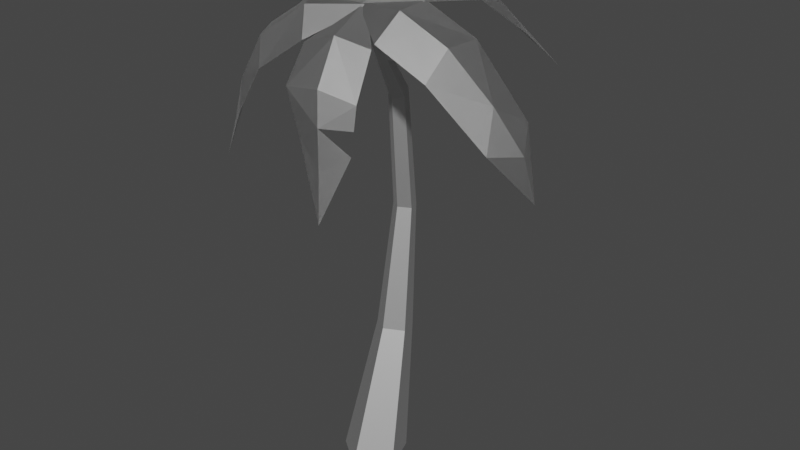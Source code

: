 # Source: pam_test.blend  (saved by Blender 2.90.8; exported with 4.5.12 LTS)
import bpy
from mathutils import Matrix  # noqa: F401  (used for matrix-valued properties, if any)

bpy.ops.wm.read_factory_settings(use_empty=True)
scene = bpy.context.scene
scene.name = 'Scene'

# ---- collections
col_collection = bpy.data.collections.new('Collection'); scene.collection.children.link(col_collection)

# ---- materials (node trees are filled in below, after node groups)
mat_11_brown_medium = bpy.data.materials.new('11 BROWN-MEDIUM')
mat_11_brown_medium.use_transparent_shadow = False
mat_11_brown_medium.roughness = 0.5528
mat_11_brown_medium.specular_intensity = 1.0
mat_11_brown_medium.metallic = 1.0
mat_37_green_light = bpy.data.materials.new('37 GREEN-LIGHT')
mat_37_green_light.use_transparent_shadow = False
mat_37_green_light.roughness = 0.5528
mat_37_green_light.specular_intensity = 1.0
mat_37_green_light.metallic = 1.0

# ---- material node trees
mat_11_brown_medium.use_nodes = True; mat_11_brown_medium.node_tree.nodes.clear()
_N = mat_11_brown_medium.node_tree.nodes; _L = mat_11_brown_medium.node_tree.links
n0 = _N.new('ShaderNodeBsdfPrincipled'); n0.name = 'Principled BSDF'; n0.location = (10, 300)
n0.distribution = 'GGX'
n0.subsurface_method = 'BURLEY'
n0.inputs[1].default_value = 1.0
n0.inputs[2].default_value = 0.5528
n0.inputs[3].default_value = 1.45
n0.inputs[13].default_value = 1.0
n0.inputs[27].default_value = (0.0, 0.0, 0.0, 1.0)
n0.inputs[28].default_value = 1.0
n1 = _N.new('ShaderNodeOutputMaterial'); n1.name = 'Material Output'; n1.location = (300, 300)
n2 = _N.new('ShaderNodeNormalMap'); n2.name = 'Normal Map'; n2.location = (-300, -300)
n2.label = 'Normal/Map'
_L.new(n0.outputs[0], n1.inputs[0])
_L.new(n2.outputs[0], n0.inputs[5])
n1.is_active_output = True
mat_37_green_light.use_nodes = True; mat_37_green_light.node_tree.nodes.clear()
_N = mat_37_green_light.node_tree.nodes; _L = mat_37_green_light.node_tree.links
n0 = _N.new('ShaderNodeBsdfPrincipled'); n0.name = 'Principled BSDF'; n0.location = (10, 300)
n0.distribution = 'GGX'
n0.subsurface_method = 'BURLEY'
n0.inputs[1].default_value = 1.0
n0.inputs[2].default_value = 0.5528
n0.inputs[3].default_value = 1.45
n0.inputs[13].default_value = 1.0
n0.inputs[27].default_value = (0.0, 0.0, 0.0, 1.0)
n0.inputs[28].default_value = 1.0
n1 = _N.new('ShaderNodeOutputMaterial'); n1.name = 'Material Output'; n1.location = (300, 300)
n2 = _N.new('ShaderNodeNormalMap'); n2.name = 'Normal Map'; n2.location = (-300, -300)
n2.label = 'Normal/Map'
_L.new(n0.outputs[0], n1.inputs[0])
_L.new(n2.outputs[0], n0.inputs[5])
n1.is_active_output = True

# ---- world
world_world = bpy.data.worlds.new('World'); scene.world = world_world
world_world.use_nodes = True; world_world.node_tree.nodes.clear()
_N = world_world.node_tree.nodes; _L = world_world.node_tree.links
n0 = _N.new('ShaderNodeOutputWorld'); n0.name = 'World Output'; n0.location = (300, 300)
n1 = _N.new('ShaderNodeBackground'); n1.name = 'Background'; n1.location = (10, 300)
n1.inputs[0].default_value = (0.05088, 0.05088, 0.05088, 1.0)
_L.new(n1.outputs[0], n0.inputs[0])
n0.is_active_output = True
world_world.color = (0.05088, 0.05088, 0.05088)
world_world.use_sun_shadow = False
world_world.sun_shadow_jitter_overblur = 0.0

# ---- meshes
me_palm_big = bpy.data.meshes.new('palm-big')
me_palm_big.from_pydata([(-42.02, 565.8, 18.27), (-38.46, 562.8, 3.579), (-50.43, 567.0, -5.173), (-61.4, 572.6, 4.108), (-47.2, 607.5, 0.3928), (-56.2, 571.9, 18.6), (-27.07, 600.5, 15.1), (-35.81, 601.7, -9.247), (-23.37, 597.3, -0.1566), (-41.79, 606.7, 15.44), (-26.56, 591.0, 21.36), (-20.81, 586.2, -2.365), (-40.16, 592.9, -16.5), (-57.86, 602.0, -1.511), (-49.46, 600.8, 21.89), (-32.95, 576.0, 22.9), (-27.2, 571.1, -0.8285), (-46.55, 577.8, -14.97), (-64.25, 586.9, 0.02586), (-55.85, 585.7, 23.43), (-62.83, 579.7, 2.067), (28.64, 565.8, 3.348), (40.12, 562.8, 13.18), (53.35, 567.0, 6.473), (50.05, 572.6, -7.505), (46.92, 607.5, 6.836), (34.78, 571.9, -9.437), (24.69, 600.5, 18.11), (50.35, 601.7, 21.36), (36.61, 597.3, 28.32), (31.06, 606.7, 4.829), (18.88, 591.0, 15.72), (37.42, 586.2, 31.61), (58.79, 592.9, 20.77), (53.46, 602.0, -1.809), (28.79, 600.8, -4.929), (20.4, 576.0, 9.33), (38.95, 571.1, 25.21), (60.32, 577.8, 14.38), (54.98, 586.9, -8.201), (30.31, 585.7, -11.32), (52.52, 579.7, -7.853), (-11.39, 565.8, 39.52), (3.487, 562.8, 36.87), (6.68, 567.0, 22.38), (-6.227, 572.6, 16.08), (2.887, 607.5, 27.59), (-17.4, 571.9, 26.67), (-2.48, 600.5, 51.93), (16.29, 601.7, 34.13), (12.98, 597.3, 49.18), (-8.716, 606.7, 38.59), (-8.009, 591.0, 54.92), (16.03, 586.2, 50.63), (21.19, 592.9, 27.24), (0.3378, 602.0, 17.06), (-17.71, 600.8, 34.16), (-11.99, 576.0, 49.69), (12.05, 571.1, 45.4), (17.21, 577.8, 22.0), (-3.64, 586.9, 11.83), (-21.68, 585.7, 28.93), (-4.934, 579.7, 13.95), (-11.39, 583.9, -12.39), (3.487, 580.9, -15.04), (6.68, 585.1, -29.53), (-6.227, 590.7, -35.83), (2.887, 625.6, -24.33), (-17.4, 590.0, -25.24), (-2.48, 618.5, 0.01835), (16.29, 619.8, -17.78), (12.98, 615.4, -2.735), (-8.716, 624.8, -13.33), (-8.009, 609.1, 3.003), (16.03, 604.3, -1.28), (21.19, 611.0, -24.68), (0.3378, 620.1, -34.86), (-17.71, 618.9, -17.75), (-11.99, 594.0, -2.228), (12.05, 589.2, -6.511), (17.21, 595.9, -29.91), (-3.64, 605.0, -40.09), (-21.68, 603.8, -22.98), (-4.934, 597.8, -37.96), (68.89, 604.0, 76.24), (72.46, 633.4, 37.48), (73.25, 636.2, -6.366), (-2.265, 626.4, 22.9), (-165.9, 524.8, -110.1), (135.7, 602.6, 32.77), (134.6, 571.4, 70.41), (138.7, 602.4, -14.78), (214.4, 484.7, -6.205), (218.5, 419.8, -26.75), (183.8, 542.0, 12.73), (193.1, 492.5, 35.85), (197.2, 512.7, -36.5), (-23.97, 591.1, 89.32), (20.99, 607.2, 87.69), (65.1, 597.3, 76.54), (45.78, 470.4, 144.9), (6.204, 629.4, 16.9), (33.97, 559.7, 130.2), (-13.89, 553.0, 130.6), (-170.2, 460.5, 68.41), (78.78, 548.4, 117.5), (50.66, 409.2, 153.0), (41.45, 519.3, 139.8), (7.854, 498.1, 134.1), (80.05, 491.9, 128.7), (-19.72, 653.6, -34.9), (-47.59, 651.0, 3.971), (-64.39, 617.4, 37.28), (96.35, 564.0, -180.1), (22.57, 623.6, 27.99), (-100.5, 629.6, -31.96), (-76.1, 634.6, -77.31), (-123.8, 594.0, -0.4099), (-192.9, 465.4, -150.3), (-141.2, 580.9, -73.43), (-128.4, 564.3, -121.3), (-167.6, 529.1, -63.92), (-66.47, 626.8, 21.66), (-47.58, 624.7, 62.62), (-25.07, 593.5, 91.63), (20.43, 627.6, 20.97), (-101.4, 583.1, 83.3), (-126.2, 583.6, 40.22), (-79.69, 552.3, 108.7), (-200.7, 396.6, 59.38), (-142.5, 519.4, 79.25), (-173.1, 495.1, 38.71), (-131.1, 481.2, 98.08), (76.66, 635.3, -1.385), (36.35, 659.9, -18.37), (-6.199, 652.6, -42.29), (2.122, 621.9, 32.98), (62.11, 653.5, -83.18), (104.9, 628.4, -67.93), (18.63, 646.4, -106.0), (113.9, 508.8, -231.0), (80.1, 613.2, -135.3), (121.9, 574.3, -140.3), (49.39, 593.1, -167.5), (1.49e-05, -18.07, 50.45), (43.01, -18.07, 19.2), (26.58, -18.07, -31.35), (-26.58, -18.07, -31.35), (-43.01, -18.07, 19.2), (-2.249e-06, 172.1, -13.81), (23.95, 169.2, -30.97), (14.8, 164.5, -58.75), (-14.8, 164.5, -58.75), (-23.95, 169.2, -30.97), (2.107, 607.5, 19.37), (7.205, 609.7, 16.45), (5.261, 611.2, 10.4), (-1.164, 612.7, 11.28), (-2.973, 608.8, 15.88), (-13.09, 497.2, -42.68), (-7.326e-06, 492.7, -34.3), (8.091, 504.5, -56.23), (-8.091, 504.5, -56.23), (13.09, 497.2, -42.68), (-9.921e-06, 342.5, -44.2), (-9.429, 339.5, -71.63), (15.26, 341.4, -54.68), (-15.26, 341.4, -54.68), (9.429, 339.5, -71.63), (68.89, 604.0, 76.24), (72.46, 633.4, 37.48), (73.25, 636.2, -6.366), (-2.265, 626.4, 22.9), (-165.9, 524.8, -110.1), (135.7, 602.6, 32.77), (134.6, 571.4, 70.41), (138.7, 602.4, -14.78), (214.4, 484.7, -6.205), (218.5, 419.8, -26.75), (183.8, 542.0, 12.73), (193.1, 492.5, 35.85), (197.2, 512.7, -36.5), (-23.97, 591.1, 89.32), (20.99, 607.2, 87.69), (65.1, 597.3, 76.54), (45.78, 470.4, 144.9), (6.204, 629.4, 16.9), (33.97, 559.7, 130.2), (-13.89, 553.0, 130.6), (-170.2, 460.5, 68.41), (78.78, 548.4, 117.5), (50.66, 409.2, 153.0), (41.45, 519.3, 139.8), (7.854, 498.1, 134.1), (80.05, 491.9, 128.7), (-19.72, 653.6, -34.9), (-47.59, 651.0, 3.971), (-64.39, 617.4, 37.28), (96.35, 564.0, -180.1), (22.57, 623.6, 27.99), (-100.5, 629.6, -31.96), (-76.1, 634.6, -77.31), (-123.8, 594.0, -0.4099), (-192.9, 465.4, -150.3), (-141.2, 580.9, -73.43), (-128.4, 564.3, -121.3), (-167.6, 529.1, -63.92), (-66.47, 626.8, 21.66), (-47.58, 624.7, 62.62), (-25.07, 593.5, 91.63), (20.43, 627.6, 20.97), (-101.4, 583.1, 83.3), (-126.2, 583.6, 40.22), (-79.69, 552.3, 108.7), (-200.7, 396.6, 59.38), (-142.5, 519.4, 79.25), (-173.1, 495.1, 38.71), (-131.1, 481.2, 98.08), (76.66, 635.3, -1.385), (36.35, 659.9, -18.37), (-6.199, 652.6, -42.29), (2.122, 621.9, 32.98), (62.11, 653.5, -83.18), (104.9, 628.4, -67.93), (18.63, 646.4, -106.0), (113.9, 508.8, -231.0), (80.1, 613.2, -135.3), (121.9, 574.3, -140.3), (49.39, 593.1, -167.5), (-145.7, 561.5, -32.16), (-123.8, 594.0, -0.4099), (-141.2, 580.9, -73.43), (-145.7, 561.5, -32.16), (79.41, 520.1, 123.1), (78.78, 548.4, 117.5), (41.45, 519.3, 139.8), (79.41, 520.1, 123.1)], [], [(19, 5, 15), (16, 15, 1), (1, 0, 5), (17, 16, 2), (5, 3, 1), (2, 3, 20, 18), (15, 0, 1), (8, 6, 10), (14, 10, 9), (17, 2, 18), (15, 10, 19), (18, 20, 3, 19), (8, 7, 4), (5, 0, 15), (9, 6, 8), (12, 7, 11), (11, 8, 10), (13, 4, 12), (13, 14, 4), (16, 11, 15), (7, 8, 11), (3, 5, 19), (10, 6, 9), (8, 4, 9), (16, 1, 2), (19, 14, 18), (17, 12, 16), (3, 2, 1), (18, 13, 17), (4, 7, 12), (14, 9, 4), (10, 14, 19), (11, 10, 15), (12, 11, 16), (13, 12, 17), (14, 13, 18), (40, 26, 36), (37, 36, 22), (22, 21, 26), (38, 37, 23), (26, 24, 22), (23, 24, 41, 39), (36, 21, 22), (29, 27, 31), (35, 31, 30), (38, 23, 39), (36, 31, 40), (39, 41, 24, 40), (29, 28, 25), (26, 21, 36), (30, 27, 29), (33, 28, 32), (32, 29, 31), (34, 25, 33), (34, 35, 25), (37, 32, 36), (28, 29, 32), (24, 26, 40), (31, 27, 30), (29, 25, 30), (37, 22, 23), (40, 35, 39), (38, 33, 37), (24, 23, 22), (39, 34, 38), (25, 28, 33), (35, 30, 25), (31, 35, 40), (32, 31, 36), (33, 32, 37), (34, 33, 38), (35, 34, 39), (61, 47, 57), (58, 57, 43), (43, 42, 47), (59, 58, 44), (47, 45, 43), (44, 45, 62, 60), (57, 42, 43), (50, 48, 52), (56, 52, 51), (59, 44, 60), (57, 52, 61), (60, 62, 45, 61), (50, 49, 46), (47, 42, 57), (51, 48, 50), (54, 49, 53), (53, 50, 52), (55, 46, 54), (55, 56, 46), (58, 53, 57), (49, 50, 53), (45, 47, 61), (52, 48, 51), (50, 46, 51), (58, 43, 44), (61, 56, 60), (59, 54, 58), (45, 44, 43), (60, 55, 59), (46, 49, 54), (56, 51, 46), (52, 56, 61), (53, 52, 57), (54, 53, 58), (55, 54, 59), (56, 55, 60), (82, 68, 78), (79, 78, 64), (64, 63, 68), (80, 79, 65), (68, 66, 64), (65, 66, 83, 81), (78, 63, 64), (71, 69, 73), (77, 73, 72), (80, 65, 81), (78, 73, 82), (81, 83, 66, 82), (71, 70, 67), (68, 63, 78), (72, 69, 71), (75, 70, 74), (74, 71, 73), (76, 67, 75), (76, 77, 67), (79, 74, 78), (70, 71, 74), (66, 68, 82), (73, 69, 72), (71, 67, 72), (79, 64, 65), (82, 77, 81), (80, 75, 79), (66, 65, 64), (81, 76, 80), (67, 70, 75), (77, 72, 67), (73, 77, 82), (74, 73, 78), (75, 74, 79), (76, 75, 80), (77, 76, 81), (100, 107, 108), (119, 88, 121), (93, 92, 95), (106, 100, 108), (100, 106, 109), (88, 119, 120), (113, 141, 142), (104, 129, 132), (118, 88, 120), (130, 104, 132), (113, 140, 143), (104, 130, 131), (129, 104, 131), (141, 113, 143), (140, 113, 142), (107, 100, 109), (92, 93, 96), (88, 118, 121), (92, 94, 95), (85, 87, 84), (85, 86, 87), (94, 92, 96), (115, 117, 111), (111, 114, 110), (102, 98, 103), (102, 103, 107), (235, 236, 234), (98, 99, 101), (102, 105, 98), (98, 101, 97), (89, 85, 90), (89, 90, 94), (96, 91, 94), (115, 111, 116), (89, 91, 85), (123, 125, 122), (115, 116, 119), (111, 112, 114), (126, 127, 130), (126, 123, 127), (126, 128, 123), (137, 139, 134), (123, 124, 125), (134, 136, 133), (132, 128, 130), (143, 139, 141), (85, 84, 90), (105, 99, 98), (105, 102, 107), (103, 108, 107), (90, 95, 94), (91, 89, 94), (91, 86, 85), (98, 97, 103), (134, 135, 136), (137, 138, 141), (137, 134, 138), (117, 112, 111), (117, 115, 119), (116, 120, 119), (127, 131, 130), (111, 110, 116), (128, 124, 123), (128, 126, 130), (123, 122, 127), (139, 135, 134), (139, 137, 141), (138, 142, 141), (134, 133, 138), (144, 149, 153, 148), (147, 152, 151, 146), (145, 150, 149, 144), (148, 153, 152, 147), (146, 151, 150, 145), (167, 164, 160, 159), (168, 165, 162, 161), (165, 167, 159, 162), (166, 168, 161, 163), (160, 154, 158, 159), (162, 157, 156, 161), (163, 155, 154, 160), (159, 158, 157, 162), (161, 156, 155, 163), (164, 166, 163, 160), (149, 150, 166, 164), (150, 151, 168, 166), (152, 153, 167, 165), (151, 152, 165, 168), (185, 193, 192), (204, 206, 173), (178, 180, 177), (191, 193, 185), (185, 194, 191), (173, 205, 204), (198, 227, 226), (189, 217, 214), (203, 205, 173), (215, 217, 189), (198, 228, 225), (189, 216, 215), (214, 216, 189), (226, 228, 198), (225, 227, 198), (192, 194, 185), (177, 181, 178), (173, 206, 203), (177, 180, 179), (170, 169, 172), (170, 172, 171), (179, 181, 177), (200, 196, 202), (196, 195, 199), (187, 188, 183), (187, 192, 188), (192, 190, 233), (183, 186, 184), (187, 183, 190), (183, 182, 186), (174, 175, 170), (174, 179, 175), (181, 179, 176), (200, 201, 196), (174, 170, 176), (208, 207, 210), (200, 204, 201), (196, 199, 197), (204, 202, 229), (211, 215, 212), (211, 212, 208), (211, 208, 213), (222, 219, 224), (208, 210, 209), (219, 218, 221), (217, 215, 213), (228, 226, 224), (170, 175, 169), (190, 183, 184), (190, 192, 187), (188, 192, 193), (175, 179, 180), (176, 179, 174), (176, 170, 171), (183, 188, 182), (219, 221, 220), (222, 226, 223), (222, 223, 219), (202, 196, 197), (202, 204, 200), (201, 204, 205), (212, 215, 216), (196, 201, 195), (213, 208, 209), (213, 215, 211), (208, 212, 207), (224, 219, 220), (224, 226, 222), (223, 226, 227), (219, 223, 218), (153, 149, 164, 167), (231, 232, 230), (148, 147, 146, 145, 144)])
me_palm_big.polygons.foreach_set('use_smooth', [True] * 305)
me_palm_big.polygons.foreach_set('material_index', [0, 0, 0, 0, 0, 0, 0, 0, 0, 0, 0, 0, 0, 0, 0, 0, 0, 0, 0, 0, 0, 0, 0, 0, 0, 0, 0, 0, 0, 0, 0, 0, 0, 0, 0, 0, 0, 0, 0, 0, 0, 0, 0, 0, 0, 0, 0, 0, 0, 0, 0, 0, 0, 0, 0, 0, 0, 0, 0, 0, 0, 0, 0, 0, 0, 0, 0, 0, 0, 0, 0, 0, 0, 0, 0, 0, 0, 0, 0, 0, 0, 0, 0, 0, 0, 0, 0, 0, 0, 0, 0, 0, 0, 0, 0, 0, 0, 0, 0, 0, 0, 0, 0, 0, 0, 0, 0, 0, 0, 0, 0, 0, 0, 0, 0, 0, 0, 0, 0, 0, 0, 0, 0, 0, 0, 0, 0, 0, 0, 0, 0, 0, 0, 0, 0, 0, 0, 0, 0, 0, 0, 0, 0, 0, 1, 1, 1, 1, 1, 1, 1, 1, 1, 1, 1, 1, 1, 1, 1, 1, 1, 1, 1, 1, 1, 1, 1, 1, 1, 1, 1, 1, 1, 1, 1, 1, 1, 1, 1, 1, 1, 1, 1, 1, 1, 1, 1, 1, 1, 1, 1, 1, 1, 1, 1, 1, 1, 1, 1, 1, 1, 1, 1, 1, 1, 1, 1, 1, 1, 1, 1, 1, 1, 0, 0, 0, 0, 0, 0, 0, 0, 0, 0, 0, 0, 0, 0, 0, 0, 0, 0, 0, 1, 1, 1, 1, 1, 1, 1, 1, 1, 1, 1, 1, 1, 1, 1, 1, 1, 1, 1, 1, 1, 1, 1, 1, 1, 1, 1, 1, 1, 1, 1, 1, 1, 1, 1, 1, 1, 1, 1, 1, 1, 1, 1, 1, 1, 1, 1, 1, 1, 1, 1, 1, 1, 1, 1, 1, 1, 1, 1, 1, 1, 1, 1, 1, 1, 1, 1, 1, 1, 1, 0, 1, 0])
_k = set([(0, 1), (0, 5), (0, 15), (1, 2), (1, 16), (2, 3), (2, 17), (3, 5), (3, 20), (4, 7), (4, 9), (4, 13), (5, 19), (6, 8), (6, 9), (6, 10), (7, 8), (7, 12), (8, 11), (9, 14), (10, 11), (10, 14), (10, 15), (11, 12), (11, 16), (12, 13), (12, 17), (13, 14), (13, 18), (14, 19), (15, 16), (15, 19), (16, 17), (17, 18), (18, 19), (18, 20), (21, 22), (21, 26), (21, 36), (22, 23), (22, 37), (23, 24), (23, 38), (24, 26), (24, 41), (25, 28), (25, 30), (25, 34), (26, 40), (27, 29), (27, 30), (27, 31), (28, 29), (28, 33), (29, 32), (30, 35), (31, 32), (31, 35), (31, 36), (32, 33), (32, 37), (33, 34), (33, 38), (34, 35), (34, 39), (35, 40), (36, 37), (36, 40), (37, 38), (38, 39), (39, 40), (39, 41), (42, 43), (42, 47), (42, 57), (43, 44), (43, 58), (44, 45), (44, 59), (45, 47), (45, 62), (46, 49), (46, 51), (46, 55), (47, 61), (48, 50), (48, 51), (48, 52), (49, 50), (49, 54), (50, 53), (51, 56), (52, 53), (52, 56), (52, 57), (53, 54), (53, 58), (54, 55), (54, 59), (55, 56), (55, 60), (56, 61), (57, 58), (57, 61), (58, 59), (59, 60), (60, 61), (60, 62), (63, 64), (63, 68), (63, 78), (64, 65), (64, 79), (65, 66), (65, 80), (66, 68), (66, 83), (67, 70), (67, 72), (67, 76), (68, 82), (69, 71), (69, 72), (69, 73), (70, 71), (70, 75), (71, 74), (72, 77), (73, 74), (73, 77), (73, 78), (74, 75), (74, 79), (75, 76), (75, 80), (76, 77), (76, 81), (77, 82), (78, 79), (78, 82), (79, 80), (80, 81), (81, 82), (81, 83), (84, 85), (85, 86), (85, 87), (85, 89), (85, 90), (85, 91), (88, 118), (88, 119), (88, 120), (89, 90), (89, 91), (89, 94), (90, 94), (91, 94), (92, 93), (92, 94), (92, 95), (92, 96), (94, 95), (94, 96), (97, 98), (98, 99), (98, 101), (98, 102), (98, 103), (98, 105), (100, 106), (100, 107), (100, 108), (100, 109), (102, 103), (102, 105), (102, 107), (103, 107), (104, 129), (104, 130), (104, 131), (104, 132), (107, 108), (110, 111), (111, 112), (111, 114), (111, 115), (111, 116), (111, 117), (113, 140), (113, 141), (113, 143), (115, 116), (115, 117), (115, 119), (116, 119), (119, 120), (122, 123), (123, 124), (123, 125), (123, 126), (123, 127), (123, 128), (126, 127), (126, 128), (126, 130), (127, 130), (128, 130), (130, 131), (130, 132), (133, 134), (134, 135), (134, 136), (134, 137), (134, 138), (137, 138), (137, 139), (137, 141), (138, 141), (139, 141), (141, 142), (141, 143), (144, 145), (144, 148), (144, 149), (145, 146), (145, 150), (146, 147), (146, 151), (147, 148), (147, 152), (148, 153), (149, 150), (149, 153), (149, 164), (150, 166), (151, 152), (151, 168), (152, 165), (153, 167), (154, 160), (155, 163), (156, 161), (157, 162), (158, 159), (159, 160), (159, 162), (159, 167), (160, 163), (160, 164), (161, 162), (161, 163), (161, 168), (162, 165), (163, 166), (164, 166), (164, 167), (165, 167), (165, 168), (166, 168), (169, 170), (170, 171), (170, 172), (170, 174), (170, 175), (170, 176), (173, 203), (173, 204), (173, 205), (174, 175), (174, 176), (174, 179), (175, 179), (176, 179), (177, 178), (177, 179), (177, 180), (177, 181), (179, 180), (179, 181), (182, 183), (183, 184), (183, 186), (183, 187), (183, 188), (183, 190), (185, 191), (185, 192), (185, 193), (185, 194), (187, 188), (187, 190), (187, 192), (188, 192), (189, 214), (189, 215), (189, 216), (189, 217), (190, 192), (192, 193), (195, 196), (196, 197), (196, 199), (196, 200), (196, 201), (196, 202), (198, 225), (198, 226), (198, 227), (200, 201), (200, 202), (200, 204), (201, 204), (202, 204), (204, 205), (207, 208), (208, 209), (208, 210), (208, 211), (208, 212), (208, 213), (211, 212), (211, 213), (211, 215), (212, 215), (213, 215), (215, 216), (215, 217), (218, 219), (219, 220), (219, 221), (219, 222), (219, 224), (222, 223), (222, 224), (222, 226), (223, 226), (224, 226), (226, 227), (226, 228)])
me_palm_big.attributes.new('sharp_edge', 'BOOLEAN', 'EDGE').data.foreach_set('value', [ (min(e.vertices), max(e.vertices)) in _k for e in me_palm_big.edges])
_uv = me_palm_big.uv_layers.new(name='UVMap')
_uv.uv.foreach_set('vector', [0.2806, 0.9075, 0.2887, 0.8949, 0.2989, 0.9116, 0.3216, 0.9089, 0.2989, 0.9116, 0.3141, 0.8958, 0.4235, 0.9592, 0.4235, 0.9747, 0.4084, 0.9798, 0.5215, 0.9535, 0.547, 0.9541, 0.528, 0.9649, 0.4084, 0.9798, 0.3991, 0.9675, 0.4235, 0.9592, 0.9773, 0.04424, 0.9621, 0.04467, 0.9609, 0.03871, 0.9597, 0.03276, 0.2989, 0.9116, 0.3, 0.8975, 0.3141, 0.8958, 0.3146, 0.9339, 0.2999, 0.9356, 0.2989, 0.9281, 0.8528, 0.9799, 0.8528, 0.9543, 0.8606, 0.9753, 0.9842, 0.03207, 0.9773, 0.04424, 0.9597, 0.03276, 0.2989, 0.9116, 0.2989, 0.9281, 0.2806, 0.9075, 0.9608, 0.9498, 0.9648, 0.9434, 0.9688, 0.937, 0.9842, 0.9499, 0.09437, 0.681, 0.08495, 0.6678, 0.09437, 0.6544, 0.2887, 0.8949, 0.3, 0.8975, 0.2989, 0.9116, 0.8606, 0.9753, 0.8606, 0.9588, 0.8759, 0.9535, 0.5215, 0.9368, 0.5276, 0.9266, 0.547, 0.9374, 0.3216, 0.9255, 0.3146, 0.9339, 0.2989, 0.9281, 0.9597, 0.01587, 0.9619, 0.005911, 0.9842, 0.01519, 0.9608, 0.9667, 0.9842, 0.9668, 0.9683, 0.976, 0.3216, 0.9089, 0.3216, 0.9255, 0.2989, 0.9116, 0.5276, 0.9266, 0.544, 0.927, 0.547, 0.9374, 0.9688, 0.937, 0.9833, 0.9371, 0.9842, 0.9499, 0.8528, 0.9543, 0.8606, 0.9588, 0.8606, 0.9753, 0.8759, 0.9535, 0.8759, 0.9801, 0.8606, 0.9753, 0.547, 0.9541, 0.5438, 0.9652, 0.528, 0.9649, 0.9842, 0.9499, 0.9842, 0.9668, 0.9608, 0.9498, 0.5215, 0.9535, 0.5215, 0.9368, 0.547, 0.9541, 0.3991, 0.9675, 0.4084, 0.9548, 0.4235, 0.9592, 0.9597, 0.03276, 0.9597, 0.01587, 0.9842, 0.03207, 0.9619, 0.005911, 0.9777, 0.005471, 0.9842, 0.01519, 0.9842, 0.9668, 0.9834, 0.976, 0.9683, 0.976, 0.2989, 0.9281, 0.2806, 0.924, 0.2806, 0.9075, 0.3216, 0.9255, 0.2989, 0.9281, 0.2989, 0.9116, 0.5215, 0.9368, 0.547, 0.9374, 0.547, 0.9541, 0.9597, 0.01587, 0.9842, 0.01519, 0.9842, 0.03207, 0.9842, 0.9668, 0.9608, 0.9667, 0.9608, 0.9498, 0.9608, 0.8981, 0.9638, 0.8868, 0.9851, 0.8995, 0.9797, 0.3757, 0.9546, 0.3755, 0.9763, 0.3642, 0.9763, 0.3642, 0.9608, 0.364, 0.9546, 0.3508, 0.5077, 0.9406, 0.4821, 0.9403, 0.5026, 0.9269, 0.9546, 0.3508, 0.9662, 0.3427, 0.9763, 0.3642, 0.2697, 0.9037, 0.2651, 0.9168, 0.2573, 0.9166, 0.2496, 0.9164, 0.9546, 0.3755, 0.9608, 0.364, 0.9763, 0.3642, 0.2621, 0.8582, 0.2621, 0.8746, 0.2513, 0.8789, 0.9608, 0.9149, 0.9851, 0.9162, 0.9636, 0.9252, 0.257, 0.8952, 0.2697, 0.9037, 0.2496, 0.9164, 0.9851, 0.8995, 0.9851, 0.9162, 0.9608, 0.8981, 0.2496, 0.9164, 0.2573, 0.9166, 0.2651, 0.9168, 0.257, 0.9367, 0.3993, 0.9092, 0.4125, 0.9135, 0.4125, 0.9299, 0.9638, 0.8868, 0.9789, 0.8877, 0.9851, 0.8995, 0.3993, 0.9357, 0.3912, 0.9229, 0.3993, 0.9092, 0.5077, 0.9574, 0.5029, 0.9653, 0.4821, 0.957, 0.2513, 0.8534, 0.2621, 0.8582, 0.2513, 0.8789, 0.4235, 0.9348, 0.4125, 0.9299, 0.4235, 0.9093, 0.4235, 0.9348, 0.4031, 0.9439, 0.4125, 0.9299, 0.2381, 0.8546, 0.2513, 0.8534, 0.2381, 0.8801, 0.5029, 0.9653, 0.4865, 0.9651, 0.4821, 0.957, 0.2651, 0.9168, 0.2697, 0.9294, 0.257, 0.9367, 0.9851, 0.9162, 0.9793, 0.9261, 0.9636, 0.9252, 0.3993, 0.9092, 0.4125, 0.9299, 0.3993, 0.9357, 0.4821, 0.9403, 0.4868, 0.9266, 0.5026, 0.9269, 0.257, 0.9367, 0.2422, 0.9364, 0.2496, 0.9164, 0.5077, 0.9406, 0.5077, 0.9574, 0.4821, 0.9403, 0.9662, 0.3427, 0.9797, 0.351, 0.9763, 0.3642, 0.2496, 0.9164, 0.2348, 0.9161, 0.257, 0.8952, 0.4125, 0.9299, 0.4125, 0.9135, 0.4235, 0.9093, 0.4031, 0.9439, 0.3993, 0.9357, 0.4125, 0.9299, 0.9851, 0.9162, 0.9608, 0.9149, 0.9608, 0.8981, 0.2513, 0.8534, 0.2513, 0.8789, 0.2381, 0.8801, 0.5077, 0.9574, 0.4821, 0.957, 0.4821, 0.9403, 0.2348, 0.9161, 0.2422, 0.8949, 0.257, 0.8952, 0.2422, 0.9364, 0.2348, 0.9161, 0.2496, 0.9164, 0.2965, 0.9578, 0.3029, 0.9477, 0.3216, 0.9559, 0.2034, 0.9191, 0.1816, 0.9187, 0.202, 0.9061, 0.8974, 0.9802, 0.8883, 0.9675, 0.8974, 0.9545, 0.2229, 0.9186, 0.2034, 0.9191, 0.2141, 0.9059, 0.8974, 0.9545, 0.9121, 0.9592, 0.8974, 0.9802, 0.7843, 0.9546, 0.7994, 0.9535, 0.8029, 0.9603, 0.8064, 0.9672, 0.1816, 0.9187, 0.1885, 0.9059, 0.202, 0.9061, 0.2021, 0.9452, 0.1881, 0.945, 0.1816, 0.9357, 0.2965, 0.9736, 0.3216, 0.9717, 0.3025, 0.9839, 0.7819, 0.9689, 0.7843, 0.9546, 0.8064, 0.9672, 0.3216, 0.9559, 0.3216, 0.9717, 0.2965, 0.9578, 0.08396, 0.8021, 0.08719, 0.7956, 0.09042, 0.7891, 0.1095, 0.8022, 0.8533, 0.348, 0.8685, 0.3535, 0.8685, 0.3699, 0.3029, 0.9477, 0.3185, 0.9466, 0.3216, 0.9559, 0.8533, 0.3745, 0.8438, 0.361, 0.8533, 0.348, 0.8776, 0.3481, 0.8685, 0.3535, 0.8538, 0.3396, 0.2034, 0.9361, 0.2021, 0.9452, 0.1816, 0.9357, 0.8776, 0.3736, 0.8685, 0.3699, 0.8776, 0.3481, 0.08396, 0.8191, 0.1095, 0.8192, 0.09001, 0.8281, 0.2034, 0.9191, 0.2034, 0.9361, 0.1816, 0.9187, 0.8685, 0.3535, 0.8533, 0.348, 0.8538, 0.3396, 0.09042, 0.7891, 0.1062, 0.7892, 0.1095, 0.8022, 0.3216, 0.9717, 0.3187, 0.9827, 0.3025, 0.9839, 0.8533, 0.348, 0.8685, 0.3699, 0.8533, 0.3745, 0.2034, 0.9191, 0.202, 0.9061, 0.2141, 0.9059, 0.1095, 0.8022, 0.1095, 0.8192, 0.08396, 0.8021, 0.2229, 0.9186, 0.2229, 0.9357, 0.2034, 0.9191, 0.9121, 0.9592, 0.9121, 0.9751, 0.8974, 0.9802, 0.8064, 0.9672, 0.8064, 0.9837, 0.7819, 0.9689, 0.8685, 0.3699, 0.8685, 0.3535, 0.8776, 0.3481, 0.1095, 0.8192, 0.1064, 0.8282, 0.09001, 0.8281, 0.3216, 0.9717, 0.2965, 0.9736, 0.2965, 0.9578, 0.2034, 0.9361, 0.1816, 0.9357, 0.1816, 0.9187, 0.2229, 0.9357, 0.2034, 0.9361, 0.2034, 0.9191, 0.8064, 0.9837, 0.7819, 0.9854, 0.7819, 0.9689, 0.1095, 0.8192, 0.08396, 0.8191, 0.08396, 0.8021, 0.2599, 0.9737, 0.2534, 0.9838, 0.2348, 0.9756, 0.1423, 0.9191, 0.1204, 0.9187, 0.1409, 0.9061, 0.9473, 0.9589, 0.9473, 0.9745, 0.9323, 0.9798, 0.1618, 0.9186, 0.1423, 0.9191, 0.153, 0.9059, 0.9323, 0.9798, 0.9231, 0.9674, 0.9473, 0.9589, 0.8394, 0.9844, 0.8243, 0.9854, 0.8208, 0.9786, 0.8173, 0.9718, 0.1204, 0.9187, 0.1274, 0.9059, 0.1409, 0.9061, 0.141, 0.9452, 0.1269, 0.945, 0.1204, 0.9357, 0.2599, 0.9579, 0.2348, 0.9598, 0.2538, 0.9476, 0.8418, 0.97, 0.8394, 0.9844, 0.8173, 0.9718, 0.2348, 0.9756, 0.2348, 0.9598, 0.2599, 0.9737, 0.4599, 0.9352, 0.4567, 0.9417, 0.4535, 0.9482, 0.4344, 0.9351, 0.898, 0.348, 0.9133, 0.3535, 0.9133, 0.3699, 0.2534, 0.9838, 0.2379, 0.9849, 0.2348, 0.9756, 0.898, 0.3745, 0.8885, 0.361, 0.898, 0.348, 0.9223, 0.3481, 0.9133, 0.3535, 0.8985, 0.3396, 0.1423, 0.9361, 0.141, 0.9452, 0.1204, 0.9357, 0.9223, 0.3736, 0.9133, 0.3699, 0.9223, 0.3481, 0.4599, 0.9183, 0.4344, 0.9181, 0.4539, 0.9092, 0.1423, 0.9191, 0.1423, 0.9361, 0.1204, 0.9187, 0.9133, 0.3535, 0.898, 0.348, 0.8985, 0.3396, 0.4535, 0.9482, 0.4377, 0.9481, 0.4344, 0.9351, 0.2348, 0.9598, 0.2377, 0.9488, 0.2538, 0.9476, 0.898, 0.348, 0.9133, 0.3699, 0.898, 0.3745, 0.1423, 0.9191, 0.1409, 0.9061, 0.153, 0.9059, 0.4344, 0.9351, 0.4344, 0.9181, 0.4599, 0.9352, 0.1618, 0.9186, 0.1618, 0.9357, 0.1423, 0.9191, 0.9231, 0.9674, 0.9323, 0.9545, 0.9473, 0.9589, 0.8173, 0.9718, 0.8173, 0.9552, 0.8418, 0.97, 0.9133, 0.3699, 0.9133, 0.3535, 0.9223, 0.3481, 0.4344, 0.9181, 0.4375, 0.9092, 0.4539, 0.9092, 0.2348, 0.9598, 0.2599, 0.9579, 0.2599, 0.9737, 0.1423, 0.9361, 0.1204, 0.9357, 0.1204, 0.9187, 0.1618, 0.9357, 0.1423, 0.9361, 0.1423, 0.9191, 0.8173, 0.9552, 0.8418, 0.9535, 0.8418, 0.97, 0.4344, 0.9181, 0.4599, 0.9183, 0.4599, 0.9352, 0.8178, 0.6701, 0.7941, 0.6109, 0.8455, 0.6226, 0.7635, 0.1875, 0.7327, 0.09929, 0.7858, 0.1107, 0.9825, 0.7185, 0.9475, 0.6352, 0.9825, 0.5835, 0.847, 0.7453, 0.8178, 0.6701, 0.8455, 0.6226, 0.9135, 0.2768, 0.9436, 0.2135, 0.9436, 0.3279, 0.7327, 0.09929, 0.7635, 0.1875, 0.6977, 0.1656, 0.1925, 0.3267, 0.1722, 0.2574, 0.2372, 0.2943, 0.6182, 0.2811, 0.6115, 0.3774, 0.5726, 0.2248, 0.6993, 0.005471, 0.7327, 0.09929, 0.6977, 0.1656, 0.6222, 0.1924, 0.6182, 0.2811, 0.5726, 0.2248, 0.1925, 0.3267, 0.214, 0.4048, 0.1329, 0.2786, 0.6182, 0.2811, 0.6222, 0.1924, 0.6701, 0.2481, 0.6115, 0.3774, 0.6182, 0.2811, 0.6701, 0.2481, 0.1722, 0.2574, 0.1925, 0.3267, 0.1329, 0.2786, 0.214, 0.4048, 0.1925, 0.3267, 0.2372, 0.2943, 0.8877, 0.3271, 0.9135, 0.2768, 0.9436, 0.3279, 0.9597, 0.1529, 0.9936, 0.07542, 0.9936, 0.2025, 0.7327, 0.09929, 0.6993, 0.005471, 0.7858, 0.1107, 0.6412, 0.3883, 0.6329, 0.462, 0.5884, 0.4261, 0.06189, 0.9358, 0.1061, 0.8554, 0.1061, 0.978, 0.6309, 0.6547, 0.6902, 0.6478, 0.6532, 0.7393, 0.6329, 0.462, 0.6412, 0.3883, 0.6902, 0.4203, 0.8883, 0.852, 0.9498, 0.8353, 0.8891, 0.9436, 0.8912, 0.4765, 0.9513, 0.3883, 0.9513, 0.4992, 0.7819, 0.5571, 0.7921, 0.4696, 0.8345, 0.554, 0.7819, 0.5571, 0.8345, 0.554, 0.7941, 0.6109, 0.2621, 0.8425, 0.2378, 0.7934, 0.2621, 0.7718, 0.8903, 0.105, 0.9488, 0.08355, 0.923, 0.2025, 0.8877, 0.02638, 0.9488, 0.005471, 0.8903, 0.105, 0.7921, 0.4696, 0.8386, 0.3883, 0.847, 0.4785, 0.6251, 0.5591, 0.6309, 0.6547, 0.5666, 0.5488, 0.6251, 0.5591, 0.5666, 0.5488, 0.6329, 0.462, 0.6902, 0.4203, 0.6885, 0.5471, 0.6329, 0.462, 0.8759, 0.5394, 0.8912, 0.4765, 0.9371, 0.5726, 0.6251, 0.5591, 0.6885, 0.5471, 0.6309, 0.6547, 0.1671, 0.8754, 0.2229, 0.7891, 0.2229, 0.8949, 0.7858, 0.2746, 0.7175, 0.2861, 0.7635, 0.1875, 0.8912, 0.4765, 0.8579, 0.4356, 0.9513, 0.3883, 0.6259, 0.08914, 0.6868, 0.1129, 0.6222, 0.1924, 0.6259, 0.08914, 0.6314, 0.005471, 0.6868, 0.1129, 0.6259, 0.08914, 0.5666, 0.1047, 0.6314, 0.005471, 0.1603, 0.1792, 0.1053, 0.1795, 0.1693, 0.08457, 0.1671, 0.8754, 0.1204, 0.833, 0.2229, 0.7891, 0.1693, 0.08457, 0.1889, 0.005471, 0.2372, 0.09269, 0.5726, 0.2248, 0.5666, 0.1047, 0.6222, 0.1924, 0.1329, 0.2786, 0.1053, 0.1795, 0.1722, 0.2574, 0.6309, 0.6547, 0.5715, 0.6487, 0.5666, 0.5488, 0.9488, 0.005471, 0.9488, 0.08355, 0.8903, 0.105, 0.7749, 0.3342, 0.8329, 0.3316, 0.8329, 0.3745, 0.8345, 0.554, 0.8455, 0.6226, 0.7941, 0.6109, 0.5666, 0.5488, 0.5884, 0.4261, 0.6329, 0.462, 0.6885, 0.5471, 0.6251, 0.5591, 0.6329, 0.462, 0.6885, 0.5471, 0.6902, 0.6478, 0.6309, 0.6547, 0.7921, 0.4696, 0.847, 0.4785, 0.8345, 0.554, 0.7639, 0.3745, 0.6977, 0.3718, 0.7639, 0.2971, 0.1603, 0.1792, 0.2301, 0.1911, 0.1722, 0.2574, 0.1603, 0.1792, 0.1693, 0.08457, 0.2301, 0.1911, 0.9498, 0.8353, 0.9498, 0.9359, 0.8891, 0.9436, 0.9498, 0.8353, 0.8883, 0.852, 0.9173, 0.7562, 0.7175, 0.2861, 0.6977, 0.1656, 0.7635, 0.1875, 0.6868, 0.1129, 0.6701, 0.2481, 0.6222, 0.1924, 0.8912, 0.4765, 0.9513, 0.4992, 0.9371, 0.5726, 0.5666, 0.1047, 0.5677, 0.02038, 0.6314, 0.005471, 0.5666, 0.1047, 0.6259, 0.08914, 0.6222, 0.1924, 0.6314, 0.005471, 0.6868, 0.02265, 0.6868, 0.1129, 0.1053, 0.1795, 0.1147, 0.08679, 0.1693, 0.08457, 0.1053, 0.1795, 0.1603, 0.1792, 0.1722, 0.2574, 0.2301, 0.1911, 0.2372, 0.2943, 0.1722, 0.2574, 0.1693, 0.08457, 0.2372, 0.09269, 0.2301, 0.1911, 0.5557, 0.006007, 0.5168, 0.208, 0.4865, 0.2049, 0.5012, 0.005471, 0.005904, 0.6405, 0.005471, 0.45, 0.02868, 0.4479, 0.04758, 0.6368, 0.7162, 0.962, 0.7041, 0.8087, 0.7345, 0.8081, 0.7709, 0.9657, 0.4711, 0.009666, 0.4262, 0.1868, 0.3975, 0.1801, 0.4193, 0.005471, 0.04758, 0.6368, 0.02868, 0.4479, 0.0547, 0.4468, 0.09437, 0.6434, 0.4821, 0.3803, 0.501, 0.3817, 0.5128, 0.5249, 0.4971, 0.5288, 0.02417, 0.2686, 0.009383, 0.2699, 0.02862, 0.1046, 0.04131, 0.1035, 0.3912, 0.3481, 0.4089, 0.3511, 0.4243, 0.5042, 0.4104, 0.5103, 0.0402, 0.2689, 0.02417, 0.2686, 0.04131, 0.1035, 0.05397, 0.1126, 0.5128, 0.5249, 0.5557, 0.6222, 0.5494, 0.6234, 0.4971, 0.5288, 0.4653, 0.6401, 0.4653, 0.7715, 0.4608, 0.7698, 0.454, 0.6404, 0.7165, 0.5096, 0.7651, 0.3883, 0.7709, 0.3911, 0.7323, 0.5153, 0.4243, 0.5042, 0.4711, 0.6257, 0.4664, 0.6292, 0.4104, 0.5103, 0.04131, 0.1035, 0.08886, 0.005471, 0.09437, 0.007839, 0.05397, 0.1126, 0.7202, 0.6585, 0.7011, 0.658, 0.7165, 0.5096, 0.7323, 0.5153, 0.7345, 0.8081, 0.7041, 0.8087, 0.7011, 0.658, 0.7202, 0.6585, 0.0547, 0.4468, 0.02868, 0.4479, 0.02417, 0.2686, 0.0402, 0.2689, 0.3975, 0.1801, 0.4262, 0.1868, 0.4089, 0.3511, 0.3912, 0.3481, 0.02868, 0.4479, 0.005471, 0.45, 0.009383, 0.2699, 0.02417, 0.2686, 0.5179, 0.7128, 0.5445, 0.7657, 0.4941, 0.775, 0.8595, 0.1089, 0.8768, 0.1851, 0.8297, 0.1989, 0.4431, 0.6401, 0.4395, 0.7747, 0.4027, 0.7216, 0.547, 0.6343, 0.5445, 0.7657, 0.5179, 0.7128, 0.0499, 0.9293, 0.005471, 0.9669, 0.05095, 0.8554, 0.8297, 0.1989, 0.7967, 0.1309, 0.8595, 0.1089, 0.3346, 0.08185, 0.3803, 0.1143, 0.3159, 0.1496, 0.1811, 0.6821, 0.2229, 0.6228, 0.1943, 0.7782, 0.7977, 0.2946, 0.7967, 0.1309, 0.8297, 0.1989, 0.1708, 0.5931, 0.2229, 0.6228, 0.1811, 0.6821, 0.3346, 0.08185, 0.2747, 0.1287, 0.3544, 0.005471, 0.1811, 0.6821, 0.1292, 0.6544, 0.1708, 0.5931, 0.1943, 0.7782, 0.1292, 0.6544, 0.1811, 0.6821, 0.3159, 0.1496, 0.2747, 0.1287, 0.3346, 0.08185, 0.3544, 0.005471, 0.3803, 0.1143, 0.3346, 0.08185, 0.05095, 0.9886, 0.005471, 0.9669, 0.0499, 0.9293, 0.9608, 0.8068, 0.9945, 0.7562, 0.9945, 0.8759, 0.8297, 0.1989, 0.8768, 0.1851, 0.7977, 0.2946, 0.4027, 0.7216, 0.4395, 0.7747, 0.3912, 0.8021, 0.3124, 0.4999, 0.2533, 0.5042, 0.3355, 0.4127, 0.3124, 0.4999, 0.3355, 0.4127, 0.3717, 0.5067, 0.3143, 0.6899, 0.3717, 0.7299, 0.3228, 0.7609, 0.005471, 0.745, 0.01819, 0.6544, 0.05745, 0.767, 0.8168, 0.854, 0.8773, 0.8317, 0.8773, 0.9426, 0.4821, 0.8308, 0.5326, 0.8404, 0.4941, 0.9157, 0.4821, 0.8308, 0.4941, 0.775, 0.5326, 0.8404, 0.8579, 0.6913, 0.904, 0.7453, 0.8696, 0.7407, 0.605, 0.8385, 0.6579, 0.7502, 0.6579, 0.8722, 0.5844, 0.9131, 0.605, 0.8385, 0.6399, 0.9468, 0.605, 0.8385, 0.5666, 0.8092, 0.6579, 0.7502, 0.3064, 0.5953, 0.2481, 0.6039, 0.3124, 0.4999, 0.3064, 0.5953, 0.3143, 0.6899, 0.2481, 0.6039, 0.3717, 0.7299, 0.3143, 0.6899, 0.3697, 0.6071, 0.7991, 0.789, 0.8607, 0.7562, 0.8168, 0.854, 0.3064, 0.5953, 0.3124, 0.4999, 0.3697, 0.6071, 0.3147, 0.8587, 0.2731, 0.8163, 0.3717, 0.7718, 0.8768, 0.01714, 0.8595, 0.1089, 0.8125, 0.005471, 0.8168, 0.854, 0.8773, 0.9426, 0.7819, 0.8934, 0.0265, 0.8445, 0.05745, 0.767, 0.07101, 0.8312, 0.162, 0.4917, 0.1708, 0.5931, 0.1053, 0.522, 0.162, 0.4917, 0.1053, 0.522, 0.1582, 0.4157, 0.162, 0.4917, 0.1582, 0.4157, 0.2227, 0.5042, 0.3048, 0.2266, 0.3124, 0.3212, 0.2481, 0.2261, 0.3147, 0.8587, 0.3717, 0.7718, 0.3717, 0.884, 0.3124, 0.3212, 0.3803, 0.3144, 0.3281, 0.4017, 0.2229, 0.6228, 0.1708, 0.5931, 0.2227, 0.5042, 0.9939, 0.3318, 0.9546, 0.3, 0.9939, 0.2135, 0.3124, 0.4999, 0.2481, 0.6039, 0.2533, 0.5042, 0.6399, 0.9468, 0.605, 0.8385, 0.6579, 0.8722, 0.904, 0.7453, 0.8579, 0.6913, 0.904, 0.694, 0.5326, 0.8404, 0.4941, 0.775, 0.5445, 0.7657, 0.4431, 0.8982, 0.3912, 0.8021, 0.4395, 0.7747, 0.3697, 0.6071, 0.3143, 0.6899, 0.3064, 0.5953, 0.3697, 0.6071, 0.3124, 0.4999, 0.3717, 0.5067, 0.4941, 0.9157, 0.5326, 0.8404, 0.547, 0.9125, 0.3124, 0.3212, 0.3281, 0.4017, 0.2562, 0.3188, 0.3048, 0.2266, 0.3159, 0.1496, 0.3747, 0.216, 0.3048, 0.2266, 0.3747, 0.216, 0.3124, 0.3212, 0.05745, 0.767, 0.01819, 0.6544, 0.07101, 0.6676, 0.05745, 0.767, 0.0265, 0.8445, 0.005471, 0.745, 0.8125, 0.005471, 0.8595, 0.1089, 0.7967, 0.1309, 0.1053, 0.522, 0.1708, 0.5931, 0.1292, 0.6544, 0.8168, 0.854, 0.8607, 0.7562, 0.8773, 0.8317, 0.2227, 0.5042, 0.1582, 0.4157, 0.2229, 0.4269, 0.2227, 0.5042, 0.1708, 0.5931, 0.162, 0.4917, 0.1582, 0.4157, 0.1053, 0.522, 0.1069, 0.4394, 0.2481, 0.2261, 0.3124, 0.3212, 0.2562, 0.3188, 0.2481, 0.2261, 0.3159, 0.1496, 0.3048, 0.2266, 0.3747, 0.216, 0.3159, 0.1496, 0.3803, 0.1143, 0.3124, 0.3212, 0.3747, 0.216, 0.3803, 0.3144, 0.4865, 0.2049, 0.5168, 0.208, 0.501, 0.3817, 0.4821, 0.3803, 0.3717, 0.9804, 0.3326, 0.9454, 0.3717, 0.8949, 0.888, 0.6697, 0.8579, 0.6239, 0.888, 0.5835, 0.9366, 0.6043, 0.9366, 0.6575])
me_palm_big.materials.append(mat_11_brown_medium)
me_palm_big.materials.append(mat_37_green_light)
me_palm_big.use_remesh_fix_poles = True
me_palm_big.use_remesh_preserve_attributes = False
me_palm_big.use_mirror_vertex_groups = False
me_palm_big.update()
me_palm_big.normals_split_custom_set([tuple(v) for v in zip(*[iter([-0.1168, -0.3254, 0.9383, -0.1168, -0.3254, 0.9383, -0.1168, -0.3254, 0.9383, 0.6377, -0.7097, 0.2996, 0.6377, -0.7097, 0.2996, 0.6377, -0.7097, 0.2996, -0.388, -0.9169, 0.09332, -0.388, -0.9169, 0.09331, -0.388, -0.9169, 0.09331, 0.2482, -0.6973, -0.6724, 0.2482, -0.6973, -0.6724, 0.2482, -0.6973, -0.6724, -0.388, -0.9169, 0.09331, -0.388, -0.9169, 0.09331, -0.388, -0.9169, 0.09332, -0.7019, -0.3223, -0.6351, -0.7019, -0.3223, -0.6351, -0.7019, -0.3223, -0.6351, -0.7019, -0.3223, -0.6351, 0.6377, -0.7097, 0.2996, 0.6377, -0.7097, 0.2996, 0.6377, -0.7097, 0.2996, 0.9634, 0.1825, 0.1962, 0.9634, 0.1825, 0.1962, 0.9634, 0.1825, 0.1962, 0.2506, 0.5456, 0.7997, 0.2506, 0.5456, 0.7997, 0.2506, 0.5456, 0.7997, -0.7019, -0.3223, -0.6351, -0.7019, -0.3223, -0.6351, -0.7019, -0.3223, -0.6351, 0.05598, 0.07761, 0.9954, 0.05598, 0.07761, 0.9954, 0.05598, 0.07761, 0.9954, -0.9386, -0.09288, 0.3323, -0.9386, -0.09288, 0.3323, -0.9386, -0.09288, 0.3323, -0.9386, -0.09288, 0.3323, 0.388, 0.9169, -0.09331, 0.388, 0.9169, -0.09331, 0.388, 0.9169, -0.09331, -0.1168, -0.3254, 0.9383, -0.1168, -0.3254, 0.9383, -0.1168, -0.3254, 0.9383, 0.388, 0.9169, -0.09331, 0.388, 0.9169, -0.09331, 0.388, 0.9169, -0.09331, 0.6285, 0.2877, -0.7227, 0.6285, 0.2877, -0.7227, 0.6285, 0.2877, -0.7227, 0.9634, 0.1825, 0.1962, 0.9634, 0.1825, 0.1962, 0.9634, 0.1825, 0.1962, -0.2325, 0.6873, -0.6881, -0.2325, 0.6873, -0.6881, -0.2325, 0.6873, -0.6881, -0.4785, 0.8515, 0.2145, -0.4785, 0.8515, 0.2145, -0.4785, 0.8515, 0.2145, 0.8922, -0.3483, 0.2874, 0.8922, -0.3483, 0.2874, 0.8922, -0.3483, 0.2874, 0.6285, 0.2877, -0.7227, 0.6285, 0.2877, -0.7227, 0.6285, 0.2877, -0.7227, -0.9386, -0.09288, 0.3323, -0.9386, -0.09288, 0.3323, -0.9386, -0.09288, 0.3323, 0.2506, 0.5456, 0.7997, 0.2506, 0.5456, 0.7997, 0.2506, 0.5456, 0.7997, 0.388, 0.9169, -0.09331, 0.388, 0.9169, -0.09331, 0.388, 0.9169, -0.09331, 0.2482, -0.6973, -0.6724, 0.2482, -0.6973, -0.6724, 0.2482, -0.6973, -0.6724, -0.8576, 0.3963, 0.3278, -0.8576, 0.3963, 0.3278, -0.8576, 0.3963, 0.3278, 0.4954, -0.2929, -0.8178, 0.4954, -0.2929, -0.8178, 0.4954, -0.2929, -0.8178, -0.388, -0.9169, 0.09331, -0.388, -0.9169, 0.09332, -0.388, -0.9169, 0.09332, -0.586, 0.1673, -0.7928, -0.586, 0.1673, -0.7928, -0.586, 0.1673, -0.7928, -0.2325, 0.6873, -0.6881, -0.2325, 0.6873, -0.6881, -0.2325, 0.6873, -0.6881, -0.4785, 0.8515, 0.2145, -0.4785, 0.8515, 0.2145, -0.4785, 0.8515, 0.2145, 0.05598, 0.07761, 0.9954, 0.05598, 0.07761, 0.9954, 0.05598, 0.07761, 0.9954, 0.8922, -0.3483, 0.2874, 0.8922, -0.3483, 0.2874, 0.8922, -0.3483, 0.2874, 0.4954, -0.2929, -0.8178, 0.4954, -0.2929, -0.8178, 0.4954, -0.2929, -0.8178, -0.586, 0.1673, -0.7928, -0.586, 0.1673, -0.7928, -0.586, 0.1673, -0.7928, -0.8576, 0.3963, 0.3278, -0.8576, 0.3963, 0.3278, -0.8576, 0.3963, 0.3278, -0.7834, -0.3254, -0.5295, -0.7834, -0.3254, -0.5295, -0.7834, -0.3254, -0.5295, -0.5561, -0.7097, 0.4326, -0.5561, -0.7097, 0.4326, -0.5561, -0.7097, 0.4326, 0.09273, -0.9169, -0.3882, 0.09273, -0.9169, -0.3882, 0.09273, -0.9169, -0.3882, 0.4869, -0.6973, 0.526, 0.4869, -0.6973, 0.526, 0.4869, -0.6973, 0.526, 0.09273, -0.9169, -0.3882, 0.09273, -0.9169, -0.3882, 0.09273, -0.9169, -0.3882, 0.8843, -0.3223, -0.3377, 0.8843, -0.3223, -0.3377, 0.8843, -0.3223, -0.3377, 0.8843, -0.3223, -0.3377, -0.5561, -0.7097, 0.4326, -0.5561, -0.7097, 0.4326, -0.5561, -0.7097, 0.4326, -0.6116, 0.1825, 0.7698, -0.6117, 0.1825, 0.7698, -0.6117, 0.1825, 0.7698, -0.8264, 0.5456, -0.1392, -0.8264, 0.5456, -0.1392, -0.8264, 0.5456, -0.1392, 0.8843, -0.3223, -0.3377, 0.8843, -0.3223, -0.3377, 0.8843, -0.3223, -0.3377, -0.9126, 0.07761, -0.4014, -0.9126, 0.07761, -0.4014, -0.9126, 0.07761, -0.4014, 0.1293, -0.09289, -0.9872, 0.1293, -0.09289, -0.9872, 0.1293, -0.09289, -0.9872, 0.1293, -0.09289, -0.9872, -0.09273, 0.9169, 0.3882, -0.09273, 0.9169, 0.3882, -0.09273, 0.9169, 0.3882, -0.7834, -0.3254, -0.5295, -0.7834, -0.3254, -0.5295, -0.7834, -0.3254, -0.5295, -0.09273, 0.9169, 0.3882, -0.09273, 0.9169, 0.3882, -0.09273, 0.9169, 0.3882, 0.3593, 0.2877, 0.8878, 0.3593, 0.2877, 0.8878, 0.3593, 0.2877, 0.8878, -0.6116, 0.1825, 0.7698, -0.6116, 0.1825, 0.7698, -0.6117, 0.1825, 0.7698, 0.7188, 0.6873, 0.1047, 0.7188, 0.6873, 0.1047, 0.7188, 0.6873, 0.1047, 0.02574, 0.8515, -0.5237, 0.02574, 0.8515, -0.5237, 0.02574, 0.8515, -0.5237, -0.6607, -0.3483, 0.665, -0.6607, -0.3483, 0.665, -0.6607, -0.3483, 0.665, 0.3593, 0.2877, 0.8878, 0.3593, 0.2877, 0.8878, 0.3593, 0.2877, 0.8878, 0.1293, -0.09289, -0.9872, 0.1293, -0.09288, -0.9872, 0.1293, -0.09289, -0.9872, -0.8264, 0.5456, -0.1392, -0.8264, 0.5456, -0.1392, -0.8264, 0.5456, -0.1392, -0.09273, 0.9169, 0.3882, -0.09273, 0.9169, 0.3882, -0.09273, 0.9169, 0.3882, 0.4869, -0.6973, 0.526, 0.4869, -0.6973, 0.526, 0.4869, -0.6973, 0.526, 0.09664, 0.3963, -0.913, 0.09664, 0.3963, -0.913, 0.09664, 0.3963, -0.913, 0.5043, -0.2929, 0.8123, 0.5043, -0.2929, 0.8123, 0.5043, -0.2929, 0.8123, 0.09273, -0.9169, -0.3882, 0.09273, -0.9169, -0.3882, 0.09273, -0.9169, -0.3882, 0.9724, 0.1673, -0.1629, 0.9724, 0.1673, -0.1629, 0.9724, 0.1673, -0.1629, 0.7188, 0.6873, 0.1047, 0.7188, 0.6873, 0.1047, 0.7188, 0.6873, 0.1047, 0.02574, 0.8515, -0.5237, 0.02574, 0.8515, -0.5238, 0.02574, 0.8515, -0.5237, -0.9126, 0.07761, -0.4014, -0.9126, 0.07761, -0.4014, -0.9126, 0.07761, -0.4014, -0.6607, -0.3483, 0.665, -0.6607, -0.3483, 0.665, -0.6607, -0.3483, 0.665, 0.5043, -0.2929, 0.8123, 0.5043, -0.2929, 0.8123, 0.5043, -0.2929, 0.8123, 0.9724, 0.1673, -0.1629, 0.9724, 0.1673, -0.1629, 0.9724, 0.1673, -0.1629, 0.09664, 0.3963, -0.913, 0.09664, 0.3963, -0.913, 0.09664, 0.3963, -0.913, -0.906, -0.3254, 0.2706, -0.906, -0.3254, 0.2706, -0.906, -0.3254, 0.2706, -0.01766, -0.7097, 0.7043, -0.01766, -0.7097, 0.7043, -0.01766, -0.7097, 0.7043, -0.2415, -0.9169, -0.3177, -0.2415, -0.9169, -0.3177, -0.2415, -0.9169, -0.3177, 0.7154, -0.6973, -0.04338, 0.7154, -0.6973, -0.04338, 0.7154, -0.6973, -0.04338, -0.2415, -0.9169, -0.3177, -0.2415, -0.9169, -0.3177, -0.2415, -0.9169, -0.3177, 0.299, -0.3223, -0.8981, 0.299, -0.3223, -0.8981, 0.299, -0.3223, -0.8981, 0.299, -0.3223, -0.8981, -0.01766, -0.7097, 0.7043, -0.01766, -0.7097, 0.7043, -0.01766, -0.7097, 0.7043, 0.208, 0.1825, 0.9609, 0.208, 0.1825, 0.9609, 0.208, 0.1825, 0.9609, -0.6313, 0.5456, 0.5512, -0.6313, 0.5456, 0.5512, -0.6313, 0.5456, 0.5512, 0.299, -0.3223, -0.8981, 0.299, -0.3223, -0.8981, 0.299, -0.3223, -0.8981, -0.8888, 0.07761, 0.4518, -0.8888, 0.07761, 0.4518, -0.8888, 0.07761, 0.4518, -0.6819, -0.09288, -0.7255, -0.6819, -0.09288, -0.7255, -0.6819, -0.09288, -0.7255, -0.6819, -0.09288, -0.7255, 0.2415, 0.9169, 0.3177, 0.2415, 0.9169, 0.3177, 0.2415, 0.9169, 0.3177, -0.906, -0.3254, 0.2706, -0.906, -0.3254, 0.2706, -0.906, -0.3254, 0.2706, 0.2415, 0.9169, 0.3177, 0.2415, 0.9169, 0.3177, 0.2415, 0.9169, 0.3177, 0.9145, 0.2877, 0.2846, 0.9145, 0.2877, 0.2846, 0.9145, 0.2877, 0.2846, 0.208, 0.1825, 0.9609, 0.208, 0.1825, 0.9609, 0.208, 0.1825, 0.9609, 0.5364, 0.6873, -0.4898, 0.5364, 0.6873, -0.4898, 0.5364, 0.6873, -0.4898, -0.3889, 0.8515, -0.3518, -0.3889, 0.8515, -0.3517, -0.3889, 0.8515, -0.3517, 0.09587, -0.3483, 0.9325, 0.09587, -0.3483, 0.9325, 0.09587, -0.3483, 0.9325, 0.9145, 0.2877, 0.2846, 0.9145, 0.2877, 0.2846, 0.9145, 0.2877, 0.2846, -0.6819, -0.09288, -0.7255, -0.6819, -0.09288, -0.7255, -0.6819, -0.09288, -0.7255, -0.6313, 0.5456, 0.5512, -0.6313, 0.5456, 0.5512, -0.6313, 0.5456, 0.5512, 0.2415, 0.9169, 0.3177, 0.2415, 0.9169, 0.3177, 0.2415, 0.9169, 0.3177, 0.7154, -0.6973, -0.04338, 0.7154, -0.6973, -0.04338, 0.7154, -0.6973, -0.04338, -0.6452, 0.3963, -0.6533, -0.6452, 0.3963, -0.6533, -0.6451, 0.3963, -0.6533, 0.948, -0.2929, 0.1245, 0.948, -0.2929, 0.1245, 0.948, -0.2929, 0.1245, -0.2415, -0.9169, -0.3177, -0.2415, -0.9169, -0.3177, -0.2415, -0.9169, -0.3177, 0.49, 0.1673, -0.8555, 0.49, 0.1673, -0.8555, 0.49, 0.1673, -0.8555, 0.5364, 0.6873, -0.4898, 0.5364, 0.6873, -0.4898, 0.5364, 0.6873, -0.4898, -0.3889, 0.8515, -0.3517, -0.3889, 0.8515, -0.3517, -0.3889, 0.8515, -0.3517, -0.8888, 0.07761, 0.4518, -0.8888, 0.07761, 0.4518, -0.8888, 0.07761, 0.4518, 0.09587, -0.3483, 0.9325, 0.09587, -0.3483, 0.9325, 0.09587, -0.3483, 0.9325, 0.948, -0.2929, 0.1245, 0.948, -0.2929, 0.1245, 0.948, -0.2929, 0.1245, 0.49, 0.1673, -0.8555, 0.49, 0.1673, -0.8555, 0.49, 0.1673, -0.8555, -0.6452, 0.3963, -0.6533, -0.6451, 0.3963, -0.6533, -0.6451, 0.3963, -0.6533, -0.906, -0.3254, 0.2706, -0.906, -0.3254, 0.2706, -0.906, -0.3254, 0.2706, -0.01766, -0.7097, 0.7043, -0.01767, -0.7097, 0.7043, -0.01766, -0.7097, 0.7043, -0.2415, -0.9169, -0.3177, -0.2415, -0.9169, -0.3177, -0.2415, -0.9169, -0.3177, 0.7154, -0.6973, -0.04338, 0.7154, -0.6973, -0.04338, 0.7154, -0.6973, -0.04338, -0.2415, -0.9169, -0.3177, -0.2415, -0.9169, -0.3177, -0.2415, -0.9169, -0.3177, 0.299, -0.3223, -0.8981, 0.299, -0.3223, -0.8981, 0.299, -0.3223, -0.8981, 0.299, -0.3223, -0.8981, -0.01767, -0.7097, 0.7043, -0.01767, -0.7097, 0.7043, -0.01766, -0.7097, 0.7043, 0.208, 0.1825, 0.9609, 0.208, 0.1825, 0.9609, 0.208, 0.1825, 0.9609, -0.6313, 0.5456, 0.5512, -0.6313, 0.5456, 0.5512, -0.6313, 0.5456, 0.5512, 0.299, -0.3223, -0.8981, 0.299, -0.3223, -0.8981, 0.299, -0.3223, -0.8981, -0.8888, 0.07761, 0.4518, -0.8888, 0.07761, 0.4518, -0.8888, 0.07761, 0.4518, -0.6819, -0.09288, -0.7256, -0.6819, -0.09288, -0.7256, -0.6819, -0.09288, -0.7255, -0.6819, -0.09288, -0.7255, 0.2416, 0.9169, 0.3177, 0.2415, 0.9169, 0.3177, 0.2416, 0.9169, 0.3177, -0.906, -0.3254, 0.2706, -0.906, -0.3254, 0.2706, -0.906, -0.3254, 0.2706, 0.2416, 0.9169, 0.3177, 0.2415, 0.9169, 0.3177, 0.2416, 0.9169, 0.3177, 0.9145, 0.2877, 0.2846, 0.9145, 0.2877, 0.2846, 0.9145, 0.2877, 0.2846, 0.208, 0.1825, 0.9609, 0.208, 0.1825, 0.9609, 0.208, 0.1825, 0.9609, 0.5364, 0.6873, -0.4898, 0.5364, 0.6873, -0.4898, 0.5364, 0.6873, -0.4898, -0.3889, 0.8515, -0.3518, -0.3889, 0.8515, -0.3518, -0.3889, 0.8515, -0.3518, 0.09587, -0.3483, 0.9325, 0.09587, -0.3483, 0.9325, 0.09587, -0.3483, 0.9325, 0.9145, 0.2877, 0.2846, 0.9145, 0.2877, 0.2846, 0.9145, 0.2877, 0.2846, -0.6819, -0.09288, -0.7255, -0.6819, -0.09288, -0.7255, -0.6819, -0.09288, -0.7255, -0.6313, 0.5456, 0.5512, -0.6313, 0.5456, 0.5512, -0.6313, 0.5456, 0.5512, 0.2416, 0.9169, 0.3177, 0.2416, 0.9169, 0.3177, 0.2416, 0.9169, 0.3177, 0.7154, -0.6973, -0.04338, 0.7154, -0.6973, -0.04338, 0.7154, -0.6973, -0.04338, -0.6452, 0.3963, -0.6533, -0.6452, 0.3963, -0.6533, -0.6452, 0.3963, -0.6533, 0.948, -0.2929, 0.1245, 0.948, -0.2929, 0.1245, 0.948, -0.2929, 0.1245, -0.2415, -0.9169, -0.3177, -0.2415, -0.9169, -0.3177, -0.2415, -0.9169, -0.3177, 0.49, 0.1673, -0.8555, 0.49, 0.1673, -0.8555, 0.49, 0.1673, -0.8555, 0.5364, 0.6873, -0.4898, 0.5364, 0.6873, -0.4898, 0.5364, 0.6873, -0.4898, -0.3889, 0.8515, -0.3518, -0.3889, 0.8515, -0.3518, -0.3889, 0.8515, -0.3518, -0.8888, 0.07761, 0.4518, -0.8888, 0.07761, 0.4518, -0.8888, 0.07761, 0.4518, 0.09587, -0.3483, 0.9325, 0.09587, -0.3483, 0.9325, 0.09587, -0.3483, 0.9325, 0.948, -0.2929, 0.1245, 0.948, -0.2929, 0.1245, 0.948, -0.2929, 0.1245, 0.49, 0.1673, -0.8555, 0.49, 0.1673, -0.8555, 0.49, 0.1673, -0.8555, -0.6452, 0.3963, -0.6533, -0.6451, 0.3963, -0.6533, -0.6452, 0.3963, -0.6533, -0.2168, 0.08218, 0.9727, -0.2168, 0.08218, 0.9727, -0.2168, 0.08218, 0.9727, -0.8941, 0.4419, -0.07279, -0.8932, 0.4437, -0.07292, -0.8895, 0.451, -0.07347, 0.8809, -0.09218, 0.4642, 0.8809, -0.09218, 0.4642, 0.8809, -0.09218, 0.4642, -0.194, 0.114, 0.9743, -0.194, 0.114, 0.9743, -0.194, 0.114, 0.9743, 0.3438, 0.1505, 0.9269, 0.3438, 0.1505, 0.9269, 0.3438, 0.1505, 0.9269, -0.7195, 0.5735, -0.3918, -0.7195, 0.5735, -0.3918, -0.7195, 0.5735, -0.3918, 0.5467, 0.6548, -0.5219, 0.5466, 0.6549, -0.5219, 0.5466, 0.6548, -0.5219, -0.6597, 0.213, 0.7207, -0.6597, 0.213, 0.7207, -0.6597, 0.213, 0.7207, -0.7224, 0.5811, -0.3749, -0.7224, 0.5811, -0.3749, -0.7224, 0.5811, -0.3749, -0.6512, 0.1698, 0.7396, -0.6512, 0.1698, 0.7396, -0.6512, 0.1698, 0.7396, 0.2536, 0.698, -0.6697, 0.2536, 0.698, -0.6697, 0.2536, 0.698, -0.6697, -0.8394, 0.3126, 0.4446, -0.8394, 0.3126, 0.4446, -0.8394, 0.3126, 0.4446, -0.8243, 0.3282, 0.4613, -0.8243, 0.3282, 0.4613, -0.8243, 0.3282, 0.4613, 0.2508, 0.6952, -0.6736, 0.2508, 0.6952, -0.6736, 0.2508, 0.6952, -0.6736, 0.5467, 0.6548, -0.5219, 0.5467, 0.6548, -0.5219, 0.5466, 0.6548, -0.5219, 0.357, 0.1281, 0.9253, 0.357, 0.1281, 0.9253, 0.357, 0.1281, 0.9253, 0.9162, 0.1716, -0.3621, 0.9162, 0.1716, -0.3621, 0.9162, 0.1716, -0.3621, -0.8932, 0.4437, -0.07292, -0.8886, 0.4528, -0.07361, -0.8895, 0.451, -0.07347, 0.8633, 0.3382, 0.3747, 0.8633, 0.3382, 0.3747, 0.8633, 0.3382, 0.3747, -0.1876, 0.7912, 0.5821, -0.1876, 0.7912, 0.5821, -0.1876, 0.7912, 0.5821, -0.1049, 0.9926, 0.06151, -0.1049, 0.9926, 0.06151, -0.1049, 0.9926, 0.06151, 0.8738, 0.4838, -0.04928, 0.8738, 0.4838, -0.04928, 0.8738, 0.4838, -0.04928, -0.5641, 0.7226, 0.3995, -0.5641, 0.7226, 0.3995, -0.5641, 0.7226, 0.3995, 0.2736, 0.9266, 0.258, 0.2736, 0.9266, 0.258, 0.2736, 0.9266, 0.258, -0.08542, 0.6522, 0.7532, -0.08542, 0.6522, 0.7532, -0.08542, 0.6522, 0.7532, -0.02441, 0.2263, 0.9737, -0.02441, 0.2263, 0.9737, -0.02441, 0.2263, 0.9737, 0.3923, 0.1878, 0.9005, 0.3923, 0.1878, 0.9005, 0.3923, 0.1878, 0.9005, 0.2684, 0.9335, 0.2377, 0.2684, 0.9335, 0.2377, 0.2684, 0.9335, 0.2377, 0.3545, 0.6762, 0.6458, 0.3545, 0.6762, 0.6458, 0.3545, 0.6762, 0.6458, -0.3055, 0.8882, 0.3433, -0.3055, 0.8882, 0.3433, -0.3055, 0.8882, 0.3433, 0.3864, 0.704, 0.5959, 0.3864, 0.704, 0.5959, 0.3864, 0.704, 0.5959, 0.7741, 0.4757, 0.4177, 0.7741, 0.4757, 0.4177, 0.7741, 0.4757, 0.4177, 0.8203, 0.5612, -0.1099, 0.8203, 0.5612, -0.1099, 0.8203, 0.5612, -0.1099, -0.3311, 0.9407, -0.07347, -0.3311, 0.9407, -0.07347, -0.3311, 0.9407, -0.07347, 0.4383, 0.8985, 0.0242, 0.4383, 0.8985, 0.0242, 0.4383, 0.8985, 0.0242, -0.00816, 0.9984, 0.05578, -0.00816, 0.9984, 0.05578, -0.00816, 0.9984, 0.05578, -0.6244, 0.7389, -0.2534, -0.6244, 0.7389, -0.2534, -0.6244, 0.7389, -0.2534, 0.02684, 0.6968, 0.7167, 0.02684, 0.6968, 0.7167, 0.02684, 0.6968, 0.7167, -0.7645, 0.4652, 0.4462, -0.7645, 0.4652, 0.4462, -0.7645, 0.4652, 0.4462, -0.5076, 0.8072, 0.3013, -0.5076, 0.8072, 0.3013, -0.5076, 0.8072, 0.3013, -0.1323, 0.5736, 0.8084, -0.1323, 0.5736, 0.8084, -0.1323, 0.5736, 0.8084, -0.09141, 0.9868, -0.1335, -0.09426, 0.9866, -0.1329, -0.09172, 0.9868, -0.1334, 0.3166, 0.7586, 0.5695, 0.3166, 0.7586, 0.5695, 0.3166, 0.7586, 0.5695, 0.1702, 0.7346, 0.6568, 0.1702, 0.7346, 0.6568, 0.1702, 0.7346, 0.6568, -0.5154, 0.2501, 0.8197, -0.5154, 0.2501, 0.8197, -0.5154, 0.2501, 0.8197, 0.1294, 0.7806, -0.6114, 0.1294, 0.7806, -0.6114, 0.1294, 0.7806, -0.6114, 0.404, 0.7109, 0.5757, 0.404, 0.7109, 0.5757, 0.404, 0.7109, 0.5757, 0.3192, 0.6592, 0.6809, 0.3192, 0.6592, 0.6809, 0.3192, 0.6592, 0.6809, 0.3268, 0.2748, 0.9043, 0.3268, 0.2748, 0.9043, 0.3268, 0.2748, 0.9043, -0.1658, -0.002295, 0.9862, -0.1658, -0.002295, 0.9862, -0.1658, -0.002295, 0.9862, 0.791, 0.3753, 0.4833, 0.791, 0.3753, 0.4833, 0.791, 0.3753, 0.4833, 0.7904, 0.6107, 0.04795, 0.7904, 0.6107, 0.04795, 0.7904, 0.6107, 0.04795, 0.4634, 0.8838, 0.06477, 0.4634, 0.8838, 0.06477, 0.4634, 0.8838, 0.06477, -0.2218, 0.6895, 0.6895, -0.2218, 0.6895, 0.6895, -0.2218, 0.6895, 0.6895, -0.3624, 0.8484, 0.3859, -0.3624, 0.8484, 0.3859, -0.3624, 0.8484, 0.3859, 0.5648, 0.7358, -0.3736, 0.5648, 0.7358, -0.3736, 0.5648, 0.7358, -0.3736, 0.4758, 0.8735, 0.1031, 0.4758, 0.8735, 0.1031, 0.4758, 0.8735, 0.1031, -0.5557, 0.7086, 0.4348, -0.5557, 0.7086, 0.4348, -0.5557, 0.7086, 0.4348, -0.7982, 0.5964, 0.08422, -0.7982, 0.5964, 0.08422, -0.7982, 0.5964, 0.08422, -0.5969, 0.6948, -0.4013, -0.5969, 0.6948, -0.4013, -0.5969, 0.6948, -0.4013, -0.8259, 0.4307, 0.3638, -0.8259, 0.4307, 0.3638, -0.8259, 0.4307, 0.3638, -0.2422, 0.964, -0.1093, -0.2422, 0.964, -0.1093, -0.2422, 0.964, -0.1093, -0.1976, 0.5876, 0.7847, -0.1976, 0.5876, 0.7847, -0.1976, 0.5876, 0.7847, -0.5264, 0.2891, 0.7996, -0.5264, 0.2891, 0.7996, -0.5264, 0.2891, 0.7996, -0.5057, 0.8175, 0.2758, -0.5057, 0.8175, 0.2758, -0.5057, 0.8175, 0.2758, -0.09426, 0.9866, -0.1329, -0.0946, 0.9866, -0.1328, -0.09172, 0.9868, -0.1334, 0.1651, 0.8072, -0.5667, 0.1651, 0.8072, -0.5667, 0.1651, 0.8072, -0.5667, 0.605, 0.6996, -0.3803, 0.605, 0.6996, -0.3803, 0.605, 0.6996, -0.3803, 0.4812, 0.8693, 0.1132, 0.4812, 0.8693, 0.1132, 0.4812, 0.8693, 0.1132, -0.5725, 0.2643, 0.7762, -0.5725, 0.2643, 0.7762, -0.5725, 0.2643, 0.7762, -0.5725, 0.2643, 0.7762, -2.556e-07, -0.1484, -0.9889, -2.556e-07, -0.1484, -0.9889, -2.556e-07, -0.1484, -0.9889, -2.556e-07, -0.1484, -0.9889, 0.5725, 0.2643, 0.7762, 0.5725, 0.2643, 0.7762, 0.5725, 0.2643, 0.7762, 0.5725, 0.2643, 0.7762, -0.9503, 0.01396, -0.3111, -0.9481, 0.005048, -0.318, -0.9481, 0.005007, -0.318, -0.9503, 0.01396, -0.3111, 0.9503, 0.01396, -0.3111, 0.9481, 0.005004, -0.318, 0.9481, 0.005045, -0.318, 0.9503, 0.01396, -0.3111, -0.5576, -0.05531, 0.8283, -0.5576, -0.05531, 0.8283, -0.5576, -0.05531, 0.8283, -0.5576, -0.05531, 0.8283, -1.346e-06, 0.09296, -0.9957, -1.346e-06, 0.09296, -0.9957, -1.346e-06, 0.09296, -0.9957, -1.346e-06, 0.09296, -0.9957, -0.9439, 0.03833, -0.3281, -0.9439, 0.03833, -0.3281, -0.9439, 0.03833, -0.3281, -0.9439, 0.03833, -0.3281, 0.9439, 0.03833, -0.3281, 0.9439, 0.03833, -0.3281, 0.9439, 0.03833, -0.3281, 0.9439, 0.03833, -0.3281, -0.5884, -0.3334, 0.7366, -0.5884, -0.3334, 0.7366, -0.5884, -0.3334, 0.7366, -0.5884, -0.3334, 0.7366, 0.001808, 0.5294, -0.8483, 0.001808, 0.5294, -0.8483, 0.001808, 0.5294, -0.8483, 0.001808, 0.5294, -0.8483, 0.584, -0.3531, 0.7309, 0.584, -0.3531, 0.7309, 0.584, -0.3531, 0.7309, 0.584, -0.3531, 0.7309, -0.9512, 0.2057, -0.2301, -0.9512, 0.2057, -0.2301, -0.9512, 0.2057, -0.2301, -0.9512, 0.2057, -0.2301, 0.9497, 0.1834, -0.2537, 0.9497, 0.1834, -0.2537, 0.9497, 0.1834, -0.2537, 0.9497, 0.1834, -0.2537, 0.5576, -0.05531, 0.8283, 0.5576, -0.05531, 0.8283, 0.5576, -0.05531, 0.8283, 0.5576, -0.05531, 0.8283, 0.58, 0.1414, 0.8022, 0.58, 0.1414, 0.8022, 0.58, 0.1414, 0.8022, 0.58, 0.1414, 0.8022, 0.9481, 0.005045, -0.318, 0.9481, 0.005004, -0.318, 0.948, 0.004893, -0.3181, 0.948, 0.004893, -0.3181, -0.9481, 0.005007, -0.318, -0.9481, 0.005048, -0.318, -0.948, 0.004893, -0.3181, -0.948, 0.004893, -0.3181, -9.187e-07, -0.07345, -0.9973, -9.187e-07, -0.07345, -0.9973, -9.187e-07, -0.07345, -0.9973, -9.187e-07, -0.07345, -0.9973, 0.2168, -0.08218, -0.9727, 0.2168, -0.08218, -0.9727, 0.2168, -0.08218, -0.9727, 0.8941, -0.4419, 0.07279, 0.8895, -0.451, 0.07348, 0.8932, -0.4436, 0.07292, -0.8809, 0.09218, -0.4642, -0.8809, 0.09218, -0.4642, -0.8809, 0.09218, -0.4642, 0.194, -0.114, -0.9743, 0.194, -0.114, -0.9743, 0.194, -0.114, -0.9743, -0.3438, -0.1505, -0.9269, -0.3438, -0.1505, -0.9269, -0.3438, -0.1505, -0.9269, 0.7195, -0.5735, 0.3918, 0.7195, -0.5735, 0.3918, 0.7195, -0.5735, 0.3918, -0.5466, -0.6549, 0.5219, -0.5466, -0.6549, 0.5219, -0.5466, -0.6549, 0.5219, 0.6597, -0.213, -0.7207, 0.6597, -0.213, -0.7207, 0.6597, -0.213, -0.7207, 0.7224, -0.5811, 0.3749, 0.7224, -0.5811, 0.3749, 0.7224, -0.5811, 0.3749, 0.6512, -0.1698, -0.7396, 0.6512, -0.1698, -0.7396, 0.6512, -0.1698, -0.7396, -0.2514, -0.6957, 0.6729, -0.2531, -0.6975, 0.6704, -0.2536, -0.698, 0.6697, 0.8394, -0.3126, -0.4446, 0.8394, -0.3126, -0.4446, 0.8394, -0.3126, -0.4446, 0.8243, -0.3282, -0.4613, 0.8243, -0.3282, -0.4613, 0.8243, -0.3282, -0.4613, -0.2508, -0.6952, 0.6736, -0.2531, -0.6975, 0.6704, -0.2514, -0.6957, 0.6729, -0.5467, -0.6548, 0.5219, -0.5467, -0.6548, 0.5219, -0.5467, -0.6548, 0.5219, -0.357, -0.1281, -0.9253, -0.357, -0.1281, -0.9253, -0.357, -0.1281, -0.9253, -0.9162, -0.1716, 0.3621, -0.9162, -0.1716, 0.3621, -0.9162, -0.1716, 0.3621, 0.8932, -0.4436, 0.07292, 0.8895, -0.451, 0.07348, 0.8886, -0.4528, 0.07361, -0.8633, -0.3382, -0.3747, -0.8633, -0.3382, -0.3747, -0.8633, -0.3382, -0.3747, 0.1876, -0.7912, -0.5821, 0.1876, -0.7912, -0.5821, 0.1876, -0.7912, -0.5821, 0.1049, -0.9926, -0.06151, 0.1049, -0.9926, -0.06151, 0.1049, -0.9926, -0.06151, -0.8738, -0.4838, 0.04928, -0.8738, -0.4838, 0.04928, -0.8738, -0.4838, 0.04928, 0.5641, -0.7226, -0.3995, 0.5641, -0.7226, -0.3995, 0.5641, -0.7226, -0.3995, -0.2736, -0.9266, -0.258, -0.2736, -0.9266, -0.258, -0.2736, -0.9266, -0.258, 0.08542, -0.6522, -0.7532, 0.08542, -0.6522, -0.7532, 0.08542, -0.6522, -0.7532, 0.02441, -0.2263, -0.9737, 0.02441, -0.2263, -0.9737, 0.02441, -0.2263, -0.9737, -0.3923, -0.1878, -0.9005, -0.3923, -0.1878, -0.9005, -0.3923, -0.1878, -0.9005, -0.2684, -0.9335, -0.2377, -0.2684, -0.9335, -0.2377, -0.2684, -0.9335, -0.2377, -0.3545, -0.6762, -0.6458, -0.3545, -0.6762, -0.6458, -0.3545, -0.6762, -0.6458, 0.3055, -0.8882, -0.3433, 0.3055, -0.8882, -0.3433, 0.3055, -0.8882, -0.3433, -0.3864, -0.704, -0.5959, -0.3864, -0.704, -0.5959, -0.3864, -0.704, -0.5959, -0.7741, -0.4757, -0.4177, -0.7741, -0.4757, -0.4177, -0.7741, -0.4757, -0.4177, -0.8203, -0.5612, 0.1099, -0.8203, -0.5612, 0.1099, -0.8203, -0.5612, 0.1099, 0.3311, -0.9407, 0.07347, 0.3311, -0.9407, 0.07347, 0.3311, -0.9407, 0.07347, -0.4383, -0.8985, -0.0242, -0.4383, -0.8985, -0.0242, -0.4383, -0.8985, -0.0242, 0.00816, -0.9984, -0.05578, 0.00816, -0.9984, -0.05578, 0.00816, -0.9984, -0.05578, 0.6244, -0.7389, 0.2534, 0.6244, -0.7389, 0.2534, 0.6244, -0.7389, 0.2534, -0.02684, -0.6968, -0.7167, -0.02684, -0.6968, -0.7167, -0.02684, -0.6968, -0.7167, 0.8746, -0.4684, -0.1253, 0.8746, -0.4684, -0.1253, 0.8746, -0.4684, -0.1253, 0.7645, -0.4652, -0.4462, 0.7645, -0.4652, -0.4462, 0.7645, -0.4652, -0.4462, 0.5076, -0.8072, -0.3013, 0.5076, -0.8072, -0.3013, 0.5076, -0.8072, -0.3013, 0.1323, -0.5736, -0.8084, 0.1323, -0.5736, -0.8084, 0.1323, -0.5736, -0.8084, 0.09141, -0.9868, 0.1335, 0.09141, -0.9868, 0.1335, 0.09141, -0.9868, 0.1335, -0.3166, -0.7586, -0.5695, -0.3166, -0.7586, -0.5695, -0.3166, -0.7586, -0.5695, -0.1702, -0.7346, -0.6568, -0.1702, -0.7346, -0.6568, -0.1702, -0.7346, -0.6568, 0.5154, -0.2501, -0.8197, 0.5154, -0.2501, -0.8197, 0.5154, -0.2501, -0.8197, -0.1294, -0.7806, 0.6114, -0.1294, -0.7806, 0.6114, -0.1294, -0.7806, 0.6114, -0.404, -0.7109, -0.5757, -0.404, -0.7109, -0.5757, -0.404, -0.7109, -0.5757, -0.3192, -0.6592, -0.6809, -0.3192, -0.6592, -0.6809, -0.3192, -0.6592, -0.6809, -0.3268, -0.2748, -0.9043, -0.3268, -0.2748, -0.9043, -0.3268, -0.2748, -0.9043, 0.1658, 0.002295, -0.9862, 0.1658, 0.002295, -0.9862, 0.1658, 0.002295, -0.9862, -0.791, -0.3753, -0.4833, -0.791, -0.3753, -0.4833, -0.791, -0.3753, -0.4833, -0.7904, -0.6107, -0.04795, -0.7904, -0.6107, -0.04795, -0.7904, -0.6107, -0.04795, -0.4634, -0.8838, -0.06477, -0.4634, -0.8838, -0.06477, -0.4634, -0.8838, -0.06477, 0.2218, -0.6895, -0.6895, 0.2218, -0.6895, -0.6895, 0.2218, -0.6895, -0.6895, 0.3624, -0.8484, -0.3859, 0.3624, -0.8484, -0.3859, 0.3624, -0.8484, -0.3859, -0.5648, -0.7358, 0.3736, -0.5648, -0.7358, 0.3736, -0.5648, -0.7358, 0.3736, -0.4758, -0.8735, -0.1031, -0.4807, -0.8697, -0.1123, -0.4763, -0.8731, -0.1041, 0.5557, -0.7086, -0.4348, 0.5557, -0.7086, -0.4348, 0.5557, -0.7086, -0.4348, 0.7982, -0.5964, -0.08422, 0.7982, -0.5964, -0.08422, 0.7982, -0.5964, -0.08422, 0.5969, -0.6948, 0.4013, 0.5969, -0.6948, 0.4013, 0.5969, -0.6948, 0.4013, 0.8259, -0.4307, -0.3638, 0.8259, -0.4307, -0.3638, 0.8259, -0.4307, -0.3638, 0.2422, -0.964, 0.1093, 0.2422, -0.964, 0.1093, 0.2422, -0.964, 0.1093, 0.1976, -0.5876, -0.7847, 0.1976, -0.5876, -0.7847, 0.1976, -0.5876, -0.7847, 0.5264, -0.2891, -0.7996, 0.5264, -0.2891, -0.7996, 0.5264, -0.2891, -0.7996, 0.5057, -0.8175, -0.2758, 0.5057, -0.8175, -0.2758, 0.5057, -0.8175, -0.2758, 0.0946, -0.9866, 0.1328, 0.0946, -0.9866, 0.1328, 0.0946, -0.9866, 0.1328, -0.1651, -0.8072, 0.5667, -0.1651, -0.8072, 0.5667, -0.1651, -0.8072, 0.5667, -0.605, -0.6996, 0.3803, -0.605, -0.6996, 0.3803, -0.605, -0.6996, 0.3803, -0.4763, -0.8731, -0.1041, -0.4807, -0.8697, -0.1123, -0.4812, -0.8693, -0.1132, -0.58, 0.1414, 0.8022, -0.58, 0.1414, 0.8022, -0.58, 0.1414, 0.8022, -0.58, 0.1414, 0.8022, -0.8746, 0.4684, 0.1253, -0.8746, 0.4684, 0.1253, -0.8746, 0.4684, 0.1253, 3.592e-14, -1.0, 1.381e-07, 3.592e-14, -1.0, 1.381e-07, 3.592e-14, -1.0, 1.381e-07, 3.592e-14, -1.0, 1.381e-07, 3.592e-14, -1.0, 1.381e-07])] * 3)])

# ---- objects
ob_palm_big = bpy.data.objects.new('palm-big', me_palm_big)

# ---- transforms, parenting, visibility, modifiers, constraints
ob_palm_big.location = (0.0, 0.0, 2.899)
ob_palm_big.rotation_euler = (1.571, -0.0, 0.0)
ob_palm_big.color = (0.8, 0.8, 0.8, 1.0)
ob_palm_big.lineart.crease_threshold = 0.0

# ---- collection membership
col_collection.objects.link(ob_palm_big)

# ---- scene / render settings (as saved in the file)
scene.frame_start = 1; scene.frame_end = 60; scene.frame_set(22)
scene.render.engine = 'BLENDER_EEVEE_NEXT'
scene.cycles.use_denoising = False
scene.cycles.samples = 128
scene.cycles.sampling_pattern = 'TABULATED_SOBOL'
scene.cycles.use_adaptive_sampling = False
scene.cycles.use_light_tree = False
scene.view_settings.view_transform = 'Filmic'
bpy.context.view_layer.update()

# ---- added for rendering (the .blend has no active camera and no usable light): camera, sun
cam_auto = bpy.data.cameras.new('AutoCamera')
cam_auto.lens = 50.0
cam_auto.sensor_width = 36.0
cam_auto.clip_end = 14366.2
ob_auto_camera = bpy.data.objects.new('AutoCamera', cam_auto)
scene.collection.objects.link(ob_auto_camera)
ob_auto_camera.location = (827.468, -943.337, 978.672)
ob_auto_camera.rotation_euler = (1.09748, -7.21219e-08, 0.694738)
scene.camera = ob_auto_camera
light_auto_sun = bpy.data.lights.new('AutoSun', 'SUN')
light_auto_sun.energy = 3.0
light_auto_sun.angle = 0.0523599
ob_auto_sun = bpy.data.objects.new('AutoSun', light_auto_sun)
scene.collection.objects.link(ob_auto_sun)
ob_auto_sun.rotation_euler = (0.872665, 0.174533, 0.523599)
bpy.context.view_layer.update()
